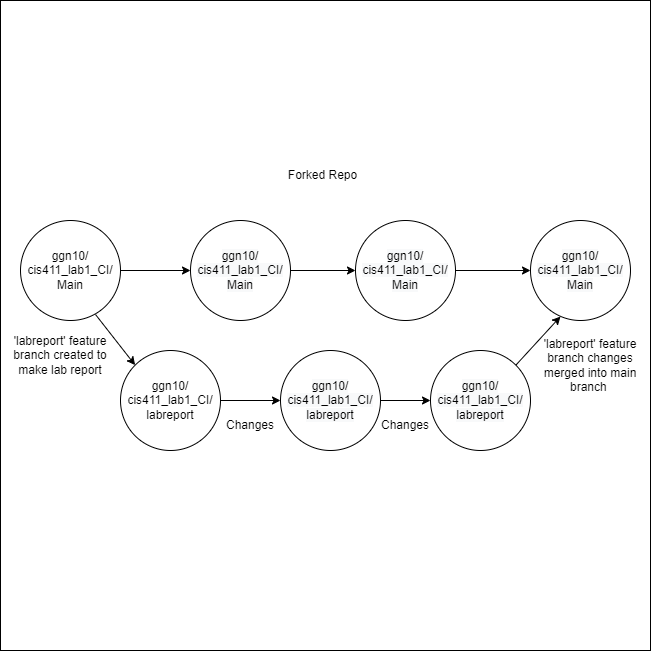

The diagram above was exported from draw.io. Its source (the exported page's mxGraphModel, read from the mxfile embedded in the PNG):
<mxGraphModel dx="702" dy="761" grid="1" gridSize="10" guides="1" tooltips="1" connect="1" arrows="1" fold="1" page="1" pageScale="1" pageWidth="850" pageHeight="1100" math="0" shadow="0">
  <root>
    <mxCell id="0" />
    <mxCell id="1" parent="0" />
    <mxCell id="6BFOkW_WXU4tsg-2eQtm-1" value="" style="whiteSpace=wrap;html=1;aspect=fixed;" vertex="1" parent="1">
      <mxGeometry x="100" y="210" width="650" height="650" as="geometry" />
    </mxCell>
    <mxCell id="6BFOkW_WXU4tsg-2eQtm-2" value="" style="edgeStyle=orthogonalEdgeStyle;rounded=0;orthogonalLoop=1;jettySize=auto;html=1;" edge="1" parent="1" source="6BFOkW_WXU4tsg-2eQtm-3" target="6BFOkW_WXU4tsg-2eQtm-5">
      <mxGeometry relative="1" as="geometry" />
    </mxCell>
    <mxCell id="6BFOkW_WXU4tsg-2eQtm-3" value="ggn10/&lt;br&gt;cis411_lab1_CI/&lt;br&gt;Main" style="ellipse;whiteSpace=wrap;html=1;aspect=fixed;" vertex="1" parent="1">
      <mxGeometry x="120" y="430" width="100" height="100" as="geometry" />
    </mxCell>
    <mxCell id="6BFOkW_WXU4tsg-2eQtm-4" value="" style="edgeStyle=orthogonalEdgeStyle;rounded=0;orthogonalLoop=1;jettySize=auto;html=1;" edge="1" parent="1" source="6BFOkW_WXU4tsg-2eQtm-5" target="6BFOkW_WXU4tsg-2eQtm-7">
      <mxGeometry relative="1" as="geometry" />
    </mxCell>
    <mxCell id="6BFOkW_WXU4tsg-2eQtm-5" value="&#10;&#10;&lt;span style=&quot;color: rgb(0, 0, 0); font-family: helvetica; font-size: 12px; font-style: normal; font-weight: 400; letter-spacing: normal; text-align: center; text-indent: 0px; text-transform: none; word-spacing: 0px; background-color: rgb(248, 249, 250); display: inline; float: none;&quot;&gt;ggn10/&lt;/span&gt;&lt;br style=&quot;color: rgb(0, 0, 0); font-family: helvetica; font-size: 12px; font-style: normal; font-weight: 400; letter-spacing: normal; text-align: center; text-indent: 0px; text-transform: none; word-spacing: 0px; background-color: rgb(248, 249, 250);&quot;&gt;&lt;span style=&quot;color: rgb(0, 0, 0); font-family: helvetica; font-size: 12px; font-style: normal; font-weight: 400; letter-spacing: normal; text-align: center; text-indent: 0px; text-transform: none; word-spacing: 0px; background-color: rgb(248, 249, 250); display: inline; float: none;&quot;&gt;cis411_lab1_CI/&lt;/span&gt;&lt;br style=&quot;color: rgb(0, 0, 0); font-family: helvetica; font-size: 12px; font-style: normal; font-weight: 400; letter-spacing: normal; text-align: center; text-indent: 0px; text-transform: none; word-spacing: 0px; background-color: rgb(248, 249, 250);&quot;&gt;&lt;span style=&quot;color: rgb(0, 0, 0); font-family: helvetica; font-size: 12px; font-style: normal; font-weight: 400; letter-spacing: normal; text-align: center; text-indent: 0px; text-transform: none; word-spacing: 0px; background-color: rgb(248, 249, 250); display: inline; float: none;&quot;&gt;Main&lt;/span&gt;&#10;&#10;" style="ellipse;whiteSpace=wrap;html=1;aspect=fixed;" vertex="1" parent="1">
      <mxGeometry x="290" y="430" width="100" height="100" as="geometry" />
    </mxCell>
    <mxCell id="6BFOkW_WXU4tsg-2eQtm-6" value="" style="edgeStyle=orthogonalEdgeStyle;rounded=0;orthogonalLoop=1;jettySize=auto;html=1;" edge="1" parent="1" source="6BFOkW_WXU4tsg-2eQtm-7" target="6BFOkW_WXU4tsg-2eQtm-8">
      <mxGeometry relative="1" as="geometry" />
    </mxCell>
    <mxCell id="6BFOkW_WXU4tsg-2eQtm-7" value="&#10;&#10;&lt;span style=&quot;color: rgb(0, 0, 0); font-family: helvetica; font-size: 12px; font-style: normal; font-weight: 400; letter-spacing: normal; text-align: center; text-indent: 0px; text-transform: none; word-spacing: 0px; background-color: rgb(248, 249, 250); display: inline; float: none;&quot;&gt;ggn10/&lt;/span&gt;&lt;br style=&quot;color: rgb(0, 0, 0); font-family: helvetica; font-size: 12px; font-style: normal; font-weight: 400; letter-spacing: normal; text-align: center; text-indent: 0px; text-transform: none; word-spacing: 0px; background-color: rgb(248, 249, 250);&quot;&gt;&lt;span style=&quot;color: rgb(0, 0, 0); font-family: helvetica; font-size: 12px; font-style: normal; font-weight: 400; letter-spacing: normal; text-align: center; text-indent: 0px; text-transform: none; word-spacing: 0px; background-color: rgb(248, 249, 250); display: inline; float: none;&quot;&gt;cis411_lab1_CI/&lt;/span&gt;&lt;br style=&quot;color: rgb(0, 0, 0); font-family: helvetica; font-size: 12px; font-style: normal; font-weight: 400; letter-spacing: normal; text-align: center; text-indent: 0px; text-transform: none; word-spacing: 0px; background-color: rgb(248, 249, 250);&quot;&gt;&lt;span style=&quot;color: rgb(0, 0, 0); font-family: helvetica; font-size: 12px; font-style: normal; font-weight: 400; letter-spacing: normal; text-align: center; text-indent: 0px; text-transform: none; word-spacing: 0px; background-color: rgb(248, 249, 250); display: inline; float: none;&quot;&gt;Main&lt;/span&gt;&#10;&#10;" style="ellipse;whiteSpace=wrap;html=1;aspect=fixed;" vertex="1" parent="1">
      <mxGeometry x="455" y="430" width="100" height="100" as="geometry" />
    </mxCell>
    <mxCell id="6BFOkW_WXU4tsg-2eQtm-8" value="&#10;&#10;&lt;span style=&quot;color: rgb(0, 0, 0); font-family: helvetica; font-size: 12px; font-style: normal; font-weight: 400; letter-spacing: normal; text-align: center; text-indent: 0px; text-transform: none; word-spacing: 0px; background-color: rgb(248, 249, 250); display: inline; float: none;&quot;&gt;ggn10/&lt;/span&gt;&lt;br style=&quot;color: rgb(0, 0, 0); font-family: helvetica; font-size: 12px; font-style: normal; font-weight: 400; letter-spacing: normal; text-align: center; text-indent: 0px; text-transform: none; word-spacing: 0px; background-color: rgb(248, 249, 250);&quot;&gt;&lt;span style=&quot;color: rgb(0, 0, 0); font-family: helvetica; font-size: 12px; font-style: normal; font-weight: 400; letter-spacing: normal; text-align: center; text-indent: 0px; text-transform: none; word-spacing: 0px; background-color: rgb(248, 249, 250); display: inline; float: none;&quot;&gt;cis411_lab1_CI/&lt;/span&gt;&lt;br style=&quot;color: rgb(0, 0, 0); font-family: helvetica; font-size: 12px; font-style: normal; font-weight: 400; letter-spacing: normal; text-align: center; text-indent: 0px; text-transform: none; word-spacing: 0px; background-color: rgb(248, 249, 250);&quot;&gt;&lt;span style=&quot;color: rgb(0, 0, 0); font-family: helvetica; font-size: 12px; font-style: normal; font-weight: 400; letter-spacing: normal; text-align: center; text-indent: 0px; text-transform: none; word-spacing: 0px; background-color: rgb(248, 249, 250); display: inline; float: none;&quot;&gt;Main&lt;/span&gt;&#10;&#10;" style="ellipse;whiteSpace=wrap;html=1;aspect=fixed;" vertex="1" parent="1">
      <mxGeometry x="630" y="430" width="100" height="100" as="geometry" />
    </mxCell>
    <mxCell id="6BFOkW_WXU4tsg-2eQtm-9" value="" style="endArrow=classic;html=1;rounded=0;exitX=0.75;exitY=0.94;exitDx=0;exitDy=0;exitPerimeter=0;entryX=0;entryY=0;entryDx=0;entryDy=0;" edge="1" parent="1" source="6BFOkW_WXU4tsg-2eQtm-3" target="6BFOkW_WXU4tsg-2eQtm-11">
      <mxGeometry width="50" height="50" relative="1" as="geometry">
        <mxPoint x="420" y="660" as="sourcePoint" />
        <mxPoint x="220" y="580" as="targetPoint" />
      </mxGeometry>
    </mxCell>
    <mxCell id="6BFOkW_WXU4tsg-2eQtm-10" value="" style="edgeStyle=orthogonalEdgeStyle;rounded=0;orthogonalLoop=1;jettySize=auto;html=1;" edge="1" parent="1" source="6BFOkW_WXU4tsg-2eQtm-11" target="6BFOkW_WXU4tsg-2eQtm-14">
      <mxGeometry relative="1" as="geometry" />
    </mxCell>
    <mxCell id="6BFOkW_WXU4tsg-2eQtm-11" value="ggn10/&lt;br&gt;cis411_lab1_CI/&lt;br&gt;labreport" style="ellipse;whiteSpace=wrap;html=1;aspect=fixed;" vertex="1" parent="1">
      <mxGeometry x="220" y="560" width="100" height="100" as="geometry" />
    </mxCell>
    <mxCell id="6BFOkW_WXU4tsg-2eQtm-13" value="" style="edgeStyle=orthogonalEdgeStyle;rounded=0;orthogonalLoop=1;jettySize=auto;html=1;" edge="1" parent="1" source="6BFOkW_WXU4tsg-2eQtm-14" target="6BFOkW_WXU4tsg-2eQtm-15">
      <mxGeometry relative="1" as="geometry" />
    </mxCell>
    <mxCell id="6BFOkW_WXU4tsg-2eQtm-14" value="&#10;&#10;&lt;span style=&quot;color: rgb(0, 0, 0); font-family: helvetica; font-size: 12px; font-style: normal; font-weight: 400; letter-spacing: normal; text-align: center; text-indent: 0px; text-transform: none; word-spacing: 0px; background-color: rgb(248, 249, 250); display: inline; float: none;&quot;&gt;ggn10/&lt;/span&gt;&lt;br style=&quot;color: rgb(0, 0, 0); font-family: helvetica; font-size: 12px; font-style: normal; font-weight: 400; letter-spacing: normal; text-align: center; text-indent: 0px; text-transform: none; word-spacing: 0px; background-color: rgb(248, 249, 250);&quot;&gt;&lt;span style=&quot;color: rgb(0, 0, 0); font-family: helvetica; font-size: 12px; font-style: normal; font-weight: 400; letter-spacing: normal; text-align: center; text-indent: 0px; text-transform: none; word-spacing: 0px; background-color: rgb(248, 249, 250); display: inline; float: none;&quot;&gt;cis411_lab1_CI/&lt;/span&gt;&lt;br style=&quot;color: rgb(0, 0, 0); font-family: helvetica; font-size: 12px; font-style: normal; font-weight: 400; letter-spacing: normal; text-align: center; text-indent: 0px; text-transform: none; word-spacing: 0px; background-color: rgb(248, 249, 250);&quot;&gt;&lt;span style=&quot;color: rgb(0, 0, 0); font-family: helvetica; font-size: 12px; font-style: normal; font-weight: 400; letter-spacing: normal; text-align: center; text-indent: 0px; text-transform: none; word-spacing: 0px; background-color: rgb(248, 249, 250); display: inline; float: none;&quot;&gt;labreport&lt;/span&gt;&#10;&#10;" style="ellipse;whiteSpace=wrap;html=1;aspect=fixed;" vertex="1" parent="1">
      <mxGeometry x="380" y="560" width="100" height="100" as="geometry" />
    </mxCell>
    <mxCell id="6BFOkW_WXU4tsg-2eQtm-15" value="&#10;&#10;&lt;span style=&quot;color: rgb(0, 0, 0); font-family: helvetica; font-size: 12px; font-style: normal; font-weight: 400; letter-spacing: normal; text-align: center; text-indent: 0px; text-transform: none; word-spacing: 0px; background-color: rgb(248, 249, 250); display: inline; float: none;&quot;&gt;ggn10/&lt;/span&gt;&lt;br style=&quot;color: rgb(0, 0, 0); font-family: helvetica; font-size: 12px; font-style: normal; font-weight: 400; letter-spacing: normal; text-align: center; text-indent: 0px; text-transform: none; word-spacing: 0px; background-color: rgb(248, 249, 250);&quot;&gt;&lt;span style=&quot;color: rgb(0, 0, 0); font-family: helvetica; font-size: 12px; font-style: normal; font-weight: 400; letter-spacing: normal; text-align: center; text-indent: 0px; text-transform: none; word-spacing: 0px; background-color: rgb(248, 249, 250); display: inline; float: none;&quot;&gt;cis411_lab1_CI/&lt;/span&gt;&lt;br style=&quot;color: rgb(0, 0, 0); font-family: helvetica; font-size: 12px; font-style: normal; font-weight: 400; letter-spacing: normal; text-align: center; text-indent: 0px; text-transform: none; word-spacing: 0px; background-color: rgb(248, 249, 250);&quot;&gt;&lt;span style=&quot;color: rgb(0, 0, 0); font-family: helvetica; font-size: 12px; font-style: normal; font-weight: 400; letter-spacing: normal; text-align: center; text-indent: 0px; text-transform: none; word-spacing: 0px; background-color: rgb(248, 249, 250); display: inline; float: none;&quot;&gt;labreport&lt;/span&gt;&#10;&#10;" style="ellipse;whiteSpace=wrap;html=1;aspect=fixed;" vertex="1" parent="1">
      <mxGeometry x="530" y="560" width="100" height="100" as="geometry" />
    </mxCell>
    <mxCell id="6BFOkW_WXU4tsg-2eQtm-16" value="" style="endArrow=classic;html=1;rounded=0;exitX=1;exitY=0;exitDx=0;exitDy=0;entryX=0.3;entryY=0.96;entryDx=0;entryDy=0;entryPerimeter=0;" edge="1" parent="1" source="6BFOkW_WXU4tsg-2eQtm-15" target="6BFOkW_WXU4tsg-2eQtm-8">
      <mxGeometry width="50" height="50" relative="1" as="geometry">
        <mxPoint x="650" y="520" as="sourcePoint" />
        <mxPoint x="675" y="576" as="targetPoint" />
      </mxGeometry>
    </mxCell>
    <mxCell id="6BFOkW_WXU4tsg-2eQtm-18" value="Changes" style="text;html=1;strokeColor=none;fillColor=none;align=center;verticalAlign=middle;whiteSpace=wrap;rounded=0;" vertex="1" parent="1">
      <mxGeometry x="320" y="620" width="60" height="30" as="geometry" />
    </mxCell>
    <mxCell id="6BFOkW_WXU4tsg-2eQtm-19" value="Changes" style="text;html=1;strokeColor=none;fillColor=none;align=center;verticalAlign=middle;whiteSpace=wrap;rounded=0;" vertex="1" parent="1">
      <mxGeometry x="475" y="620" width="60" height="30" as="geometry" />
    </mxCell>
    <mxCell id="6BFOkW_WXU4tsg-2eQtm-20" value="Forked Repo" style="text;html=1;strokeColor=none;fillColor=none;align=center;verticalAlign=middle;whiteSpace=wrap;rounded=0;" vertex="1" parent="1">
      <mxGeometry x="370" y="370" width="105" height="30" as="geometry" />
    </mxCell>
    <mxCell id="6BFOkW_WXU4tsg-2eQtm-21" value="'labreport' feature branch created to make lab report" style="text;html=1;strokeColor=none;fillColor=none;align=center;verticalAlign=middle;whiteSpace=wrap;rounded=0;" vertex="1" parent="1">
      <mxGeometry x="100" y="550" width="120" height="30" as="geometry" />
    </mxCell>
    <mxCell id="6BFOkW_WXU4tsg-2eQtm-22" value="'labreport' feature branch changes merged into main branch&amp;nbsp;" style="text;html=1;strokeColor=none;fillColor=none;align=center;verticalAlign=middle;whiteSpace=wrap;rounded=0;" vertex="1" parent="1">
      <mxGeometry x="630" y="560" width="120" height="30" as="geometry" />
    </mxCell>
  </root>
</mxGraphModel>